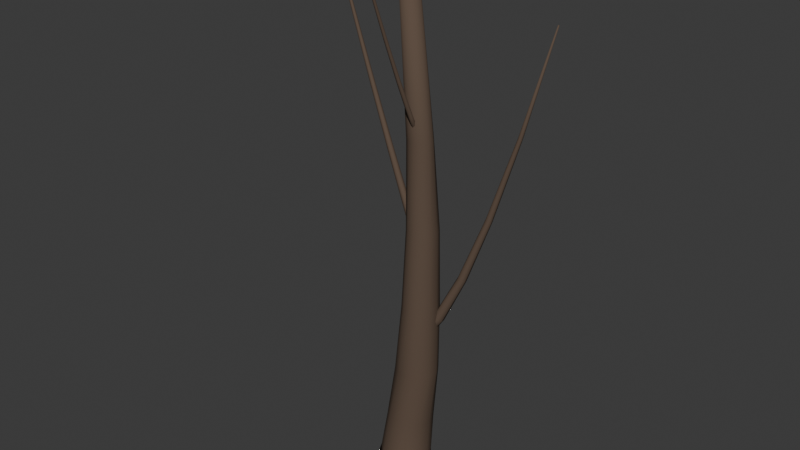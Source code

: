 # Source: tree_broad_trunk_thin_comparison_v1.blend  (saved by Blender 5.1.30; exported with 4.5.12 LTS)
import bpy
from mathutils import Matrix  # noqa: F401  (used for matrix-valued properties, if any)

bpy.ops.wm.read_factory_settings(use_empty=True)
scene = bpy.context.scene
scene.name = 'Scene'

# ---- collections
col_collection = bpy.data.collections.new('Collection'); scene.collection.children.link(col_collection)

# ---- materials (node trees are filled in below, after node groups)
mat_m_trunk_warmdark = bpy.data.materials.new('M_Trunk_WarmDark')
mat_m_trunk_warmdark.diffuse_color = (0.115, 0.08, 0.058, 1.0)

# ---- material node trees
mat_m_trunk_warmdark.use_nodes = True; mat_m_trunk_warmdark.node_tree.nodes.clear()
_N = mat_m_trunk_warmdark.node_tree.nodes; _L = mat_m_trunk_warmdark.node_tree.links
n0 = _N.new('ShaderNodeOutputMaterial'); n0.name = 'Material Output'; n0.location = (0, 0)
n1 = _N.new('ShaderNodeBsdfPrincipled'); n1.name = 'Principled BSDF'; n1.location = (0, 0)
n1.inputs[0].default_value = (0.115, 0.08, 0.058, 1.0)
n1.inputs[2].default_value = 0.95
n1.inputs[13].default_value = 0.16
_L.new(n1.outputs[0], n0.inputs[0])
n0.is_active_output = True

# ---- world
world_world = bpy.data.worlds.new('World'); scene.world = world_world
world_world.use_nodes = True; world_world.node_tree.nodes.clear()
_N = world_world.node_tree.nodes; _L = world_world.node_tree.links
n0 = _N.new('ShaderNodeOutputWorld'); n0.name = 'World Output'; n0.location = (200, 100)
n1 = _N.new('ShaderNodeBackground'); n1.name = 'Background'; n1.location = (-200, 100)
n1.inputs[0].default_value = (0.05088, 0.05088, 0.05088, 1.0)
_L.new(n1.outputs[0], n0.inputs[0])
n0.is_active_output = True
world_world.color = (0.05088, 0.05088, 0.05088)
world_world.sun_shadow_jitter_overblur = 0.0

# ---- meshes
me_thincurvedbranchtrunkmesh = bpy.data.meshes.new('ThinCurvedBranchTrunkMesh')
me_thincurvedbranchtrunkmesh.from_pydata([(0.3645, -0.02502, 0.0), (0.3285, 0.1552, 0.0), (0.2045, 0.2939, 0.0), (0.02577, 0.3538, 0.0), (-0.1599, 0.3189, 0.0), (-0.3027, 0.1986, 0.0), (-0.3645, 0.02502, 0.0), (-0.3285, -0.1552, 0.0), (-0.2045, -0.2939, 0.0), (-0.02577, -0.3538, 0.0), (0.1599, -0.3189, 0.0), (0.3027, -0.1986, 0.0), (0.3527, 0.01394, 0.16), (0.3017, 0.1708, 0.16), (0.1746, 0.2825, 0.16), (0.005371, 0.3191, 0.16), (-0.1605, 0.2709, 0.16), (-0.2787, 0.1507, 0.16), (-0.3175, -0.009207, 0.16), (-0.2665, -0.166, 0.16), (-0.1393, -0.2777, 0.16), (0.02986, -0.3144, 0.16), (0.1958, -0.2661, 0.16), (0.3139, -0.146, 0.16), (0.3761, 0.03183, 0.72), (0.327, 0.1801, 0.72), (0.2115, 0.2836, 0.72), (0.06032, 0.3147, 0.72), (-0.08588, 0.2649, 0.72), (-0.188, 0.1477, 0.72), (-0.2186, -0.005535, 0.72), (-0.1696, -0.1538, 0.72), (-0.05397, -0.2573, 0.72), (0.09717, -0.2884, 0.72), (0.2434, -0.2386, 0.72), (0.3455, -0.1214, 0.72), (0.4414, 0.07426, 1.48), (0.3784, 0.1999, 1.48), (0.2592, 0.2782, 1.48), (0.1155, 0.2882, 1.48), (-0.01406, 0.2272, 1.48), (-0.09482, 0.1116, 1.48), (-0.1051, -0.02774, 1.48), (-0.04222, -0.1534, 1.48), (0.07704, -0.2317, 1.48), (0.2207, -0.2417, 1.48), (0.3503, -0.1807, 1.48), (0.431, -0.06505, 1.48), (0.4567, 0.04859, 2.42), (0.4114, 0.1659, 2.42), (0.3167, 0.2435, 2.42), (0.1981, 0.2606, 2.42), (0.08727, 0.2125, 2.42), (0.014, 0.1123, 2.42), (-0.002109, -0.01335, 2.42), (0.04325, -0.1307, 2.42), (0.1379, -0.2083, 2.42), (0.2566, -0.2253, 2.42), (0.3673, -0.1773, 2.42), (0.4406, -0.07704, 2.42), (0.4316, 0.06056, 3.46), (0.3942, 0.1583, 3.46), (0.3131, 0.2242, 3.46), (0.2099, 0.2406, 3.46), (0.1123, 0.2032, 3.46), (0.04648, 0.1219, 3.46), (0.03006, 0.01857, 3.46), (0.06745, -0.07913, 3.46), (0.1486, -0.145, 3.46), (0.2518, -0.1615, 3.46), (0.3494, -0.124, 3.46), (0.4152, -0.04277, 3.46), (0.3414, 0.07052, 4.62), (0.2987, 0.1413, 4.62), (0.2261, 0.1815, 4.62), (0.1429, 0.1802, 4.62), (0.07157, 0.1379, 4.62), (0.03111, 0.06579, 4.62), (0.03239, -0.0167, 4.62), (0.07507, -0.0875, 4.62), (0.1477, -0.1276, 4.62), (0.2308, -0.1264, 4.62), (0.3022, -0.08404, 4.62), (0.3427, -0.01197, 4.62), (0.1625, 0.02131, 6.4), (0.1355, 0.07521, 6.4), (0.08398, 0.109, 6.4), (0.02175, 0.1135, 6.4), (-0.03451, 0.08764, 6.4), (-0.06974, 0.0383, 6.4), (-0.07449, -0.02131, 6.4), (-0.0475, -0.07521, 6.4), (0.004019, -0.109, 6.4), (0.06625, -0.1135, 6.4), (0.1225, -0.08764, 6.4), (0.1577, -0.0383, 6.4), (0.2141, -0.05247, 1.92), (0.2493, -0.009626, 1.873), (0.2408, 0.06179, 1.861), (0.1949, 0.108, 1.894), (0.1462, 0.0942, 1.946), (0.1314, 0.0308, 1.979), (0.1616, -0.03448, 1.967), (0.4684, 0.03282, 2.288), (0.5076, 0.07183, 2.26), (0.5027, 0.1331, 2.254), (0.4573, 0.1705, 2.273), (0.4056, 0.1558, 2.303), (0.3865, 0.1002, 2.322), (0.4145, 0.04543, 2.316), (0.7414, 0.124, 2.894), (0.7758, 0.1565, 2.877), (0.7724, 0.2065, 2.873), (0.7338, 0.2364, 2.885), (0.689, 0.2237, 2.904), (0.6718, 0.1779, 2.916), (0.6951, 0.1336, 2.912), (1.033, 0.2213, 3.739), (1.06, 0.2461, 3.729), (1.058, 0.2841, 3.726), (1.028, 0.3066, 3.733), (0.993, 0.2967, 3.745), (0.9794, 0.2619, 3.753), (0.9973, 0.2283, 3.75), (1.343, 0.3252, 4.822), (1.361, 0.3415, 4.816), (1.36, 0.3662, 4.815), (1.34, 0.3808, 4.819), (1.317, 0.3742, 4.826), (1.308, 0.3515, 4.83), (1.32, 0.3297, 4.828), (1.672, 0.4386, 6.144), (1.677, 0.4437, 6.142), (1.677, 0.4515, 6.142), (1.671, 0.4561, 6.143), (1.663, 0.454, 6.145), (1.66, 0.4468, 6.146), (1.664, 0.44, 6.146), (0.2496, 0.09091, 3.072), (0.2072, 0.07606, 3.052), (0.19, 0.03024, 3.047), (0.211, -0.01205, 3.061), (0.2543, -0.01896, 3.083), (0.2874, 0.01471, 3.097), (0.2853, 0.06361, 3.092), (-0.03382, 0.128, 3.659), (-0.07071, 0.1153, 3.643), (-0.08559, 0.07595, 3.639), (-0.06726, 0.03958, 3.65), (-0.02951, 0.03356, 3.668), (-0.0007733, 0.06244, 3.679), (-0.002691, 0.1045, 3.675), (-0.338, 0.168, 4.33), (-0.3688, 0.1575, 4.317), (-0.3812, 0.1249, 4.314), (-0.3659, 0.0948, 4.323), (-0.3343, 0.08977, 4.337), (-0.3103, 0.1136, 4.346), (-0.312, 0.1484, 4.343), (-0.663, 0.2107, 5.085), (-0.6872, 0.2026, 5.075), (-0.6969, 0.1772, 5.073), (-0.6848, 0.1537, 5.08), (-0.66, 0.1498, 5.09), (-0.6412, 0.1684, 5.097), (-0.6425, 0.1955, 5.095), (-1.009, 0.2559, 5.924), (-1.026, 0.2504, 5.918), (-1.032, 0.2329, 5.916), (-1.024, 0.2167, 5.921), (-1.007, 0.214, 5.928), (-0.9937, 0.2268, 5.932), (-0.9946, 0.2454, 5.931), (-1.376, 0.3016, 6.848), (-1.383, 0.2993, 6.845), (-1.386, 0.292, 6.845), (-1.382, 0.2853, 6.847), (-1.375, 0.2842, 6.849), (-1.369, 0.2895, 6.851), (-1.37, 0.2973, 6.851), (0.1708, 0.02971, 4.544), (0.1823, 0.004853, 4.532), (0.2109, -0.002834, 4.529), (0.2351, 0.01244, 4.538), (0.2367, 0.03917, 4.55), (0.2145, 0.05723, 4.559), (0.1852, 0.05302, 4.556), (0.1641, -0.1522, 4.941), (0.1741, -0.1745, 4.932), (0.1992, -0.1813, 4.929), (0.2206, -0.1676, 4.936), (0.222, -0.1437, 4.946), (0.2025, -0.1275, 4.953), (0.1767, -0.1313, 4.951), (0.1567, -0.3475, 5.408), (0.1653, -0.3667, 5.401), (0.1868, -0.3727, 5.399), (0.205, -0.3608, 5.404), (0.2063, -0.34, 5.413), (0.1896, -0.3261, 5.418), (0.1675, -0.3294, 5.416), (0.1488, -0.5561, 5.946), (0.1559, -0.572, 5.94), (0.1735, -0.5769, 5.939), (0.1884, -0.5671, 5.943), (0.1895, -0.5499, 5.949), (0.1758, -0.5384, 5.953), (0.1577, -0.5411, 5.952), (0.1407, -0.7781, 6.554), (0.146, -0.7901, 6.55), (0.1593, -0.7938, 6.549), (0.1706, -0.7864, 6.552), (0.1713, -0.7734, 6.556), (0.161, -0.7646, 6.559), (0.1474, -0.7667, 6.558), (0.1335, -1.013, 7.232), (0.1365, -1.02, 7.23), (0.144, -1.022, 7.229), (0.1504, -1.018, 7.231), (0.1508, -1.011, 7.233), (0.145, -1.006, 7.235), (0.1373, -1.007, 7.234)], [], [(0, 1, 13, 12), (1, 2, 14, 13), (2, 3, 15, 14), (3, 4, 16, 15), (4, 5, 17, 16), (5, 6, 18, 17), (6, 7, 19, 18), (7, 8, 20, 19), (8, 9, 21, 20), (9, 10, 22, 21), (10, 11, 23, 22), (11, 0, 12, 23), (12, 13, 25, 24), (13, 14, 26, 25), (14, 15, 27, 26), (15, 16, 28, 27), (16, 17, 29, 28), (17, 18, 30, 29), (18, 19, 31, 30), (19, 20, 32, 31), (20, 21, 33, 32), (21, 22, 34, 33), (22, 23, 35, 34), (23, 12, 24, 35), (24, 25, 37, 36), (25, 26, 38, 37), (26, 27, 39, 38), (27, 28, 40, 39), (28, 29, 41, 40), (29, 30, 42, 41), (30, 31, 43, 42), (31, 32, 44, 43), (32, 33, 45, 44), (33, 34, 46, 45), (34, 35, 47, 46), (35, 24, 36, 47), (36, 37, 49, 48), (37, 38, 50, 49), (38, 39, 51, 50), (39, 40, 52, 51), (40, 41, 53, 52), (41, 42, 54, 53), (42, 43, 55, 54), (43, 44, 56, 55), (44, 45, 57, 56), (45, 46, 58, 57), (46, 47, 59, 58), (47, 36, 48, 59), (48, 49, 61, 60), (49, 50, 62, 61), (50, 51, 63, 62), (51, 52, 64, 63), (52, 53, 65, 64), (53, 54, 66, 65), (54, 55, 67, 66), (55, 56, 68, 67), (56, 57, 69, 68), (57, 58, 70, 69), (58, 59, 71, 70), (59, 48, 60, 71), (60, 61, 73, 72), (61, 62, 74, 73), (62, 63, 75, 74), (63, 64, 76, 75), (64, 65, 77, 76), (65, 66, 78, 77), (66, 67, 79, 78), (67, 68, 80, 79), (68, 69, 81, 80), (69, 70, 82, 81), (70, 71, 83, 82), (71, 60, 72, 83), (72, 73, 85, 84), (73, 74, 86, 85), (74, 75, 87, 86), (75, 76, 88, 87), (76, 77, 89, 88), (77, 78, 90, 89), (78, 79, 91, 90), (79, 80, 92, 91), (80, 81, 93, 92), (81, 82, 94, 93), (82, 83, 95, 94), (83, 72, 84, 95), (11, 10, 9, 8, 7, 6, 5, 4, 3, 2, 1, 0), (84, 85, 86, 87, 88, 89, 90, 91, 92, 93, 94, 95), (96, 97, 104, 103), (97, 98, 105, 104), (98, 99, 106, 105), (99, 100, 107, 106), (100, 101, 108, 107), (101, 102, 109, 108), (102, 96, 103, 109), (103, 104, 111, 110), (104, 105, 112, 111), (105, 106, 113, 112), (106, 107, 114, 113), (107, 108, 115, 114), (108, 109, 116, 115), (109, 103, 110, 116), (110, 111, 118, 117), (111, 112, 119, 118), (112, 113, 120, 119), (113, 114, 121, 120), (114, 115, 122, 121), (115, 116, 123, 122), (116, 110, 117, 123), (117, 118, 125, 124), (118, 119, 126, 125), (119, 120, 127, 126), (120, 121, 128, 127), (121, 122, 129, 128), (122, 123, 130, 129), (123, 117, 124, 130), (124, 125, 132, 131), (125, 126, 133, 132), (126, 127, 134, 133), (127, 128, 135, 134), (128, 129, 136, 135), (129, 130, 137, 136), (130, 124, 131, 137), (102, 101, 100, 99, 98, 97, 96), (131, 132, 133, 134, 135, 136, 137), (138, 139, 146, 145), (139, 140, 147, 146), (140, 141, 148, 147), (141, 142, 149, 148), (142, 143, 150, 149), (143, 144, 151, 150), (144, 138, 145, 151), (145, 146, 153, 152), (146, 147, 154, 153), (147, 148, 155, 154), (148, 149, 156, 155), (149, 150, 157, 156), (150, 151, 158, 157), (151, 145, 152, 158), (152, 153, 160, 159), (153, 154, 161, 160), (154, 155, 162, 161), (155, 156, 163, 162), (156, 157, 164, 163), (157, 158, 165, 164), (158, 152, 159, 165), (159, 160, 167, 166), (160, 161, 168, 167), (161, 162, 169, 168), (162, 163, 170, 169), (163, 164, 171, 170), (164, 165, 172, 171), (165, 159, 166, 172), (166, 167, 174, 173), (167, 168, 175, 174), (168, 169, 176, 175), (169, 170, 177, 176), (170, 171, 178, 177), (171, 172, 179, 178), (172, 166, 173, 179), (144, 143, 142, 141, 140, 139, 138), (173, 174, 175, 176, 177, 178, 179), (180, 181, 188, 187), (181, 182, 189, 188), (182, 183, 190, 189), (183, 184, 191, 190), (184, 185, 192, 191), (185, 186, 193, 192), (186, 180, 187, 193), (187, 188, 195, 194), (188, 189, 196, 195), (189, 190, 197, 196), (190, 191, 198, 197), (191, 192, 199, 198), (192, 193, 200, 199), (193, 187, 194, 200), (194, 195, 202, 201), (195, 196, 203, 202), (196, 197, 204, 203), (197, 198, 205, 204), (198, 199, 206, 205), (199, 200, 207, 206), (200, 194, 201, 207), (201, 202, 209, 208), (202, 203, 210, 209), (203, 204, 211, 210), (204, 205, 212, 211), (205, 206, 213, 212), (206, 207, 214, 213), (207, 201, 208, 214), (208, 209, 216, 215), (209, 210, 217, 216), (210, 211, 218, 217), (211, 212, 219, 218), (212, 213, 220, 219), (213, 214, 221, 220), (214, 208, 215, 221), (186, 185, 184, 183, 182, 181, 180), (215, 216, 217, 218, 219, 220, 221)])
me_thincurvedbranchtrunkmesh.polygons.foreach_set('use_smooth', [1, 1, 1, 1, 1, 1, 1, 1, 1, 1, 1, 1, 1, 1, 1, 1, 1, 1, 1, 1, 1, 1, 1, 1, 1, 1, 1, 1, 1, 1, 1, 1, 1, 1, 1, 1, 1, 1, 1, 1, 1, 1, 1, 1, 1, 1, 1, 1, 1, 1, 1, 1, 1, 1, 1, 1, 1, 1, 1, 1, 1, 1, 1, 1, 1, 1, 1, 1, 1, 1, 1, 1, 1, 1, 1, 1, 1, 1, 1, 1, 1, 1, 1, 1, 0, 0, 1, 1, 1, 1, 1, 1, 1, 1, 1, 1, 1, 1, 1, 1, 1, 1, 1, 1, 1, 1, 1, 1, 1, 1, 1, 1, 1, 1, 1, 1, 1, 1, 1, 1, 1, 0, 0, 1, 1, 1, 1, 1, 1, 1, 1, 1, 1, 1, 1, 1, 1, 1, 1, 1, 1, 1, 1, 1, 1, 1, 1, 1, 1, 1, 1, 1, 1, 1, 1, 1, 1, 1, 0, 0, 1, 1, 1, 1, 1, 1, 1, 1, 1, 1, 1, 1, 1, 1, 1, 1, 1, 1, 1, 1, 1, 1, 1, 1, 1, 1, 1, 1, 1, 1, 1, 1, 1, 1, 1, 0, 0])
_uv = me_thincurvedbranchtrunkmesh.uv_layers.new(name='UVMap')
_uv.uv.foreach_set('vector', [0.0, 0.0, 0.08333, 0.0, 0.08333, 0.08, 0.0, 0.08, 0.08333, 0.0, 0.1667, 0.0, 0.1667, 0.08, 0.08333, 0.08, 0.1667, 0.0, 0.25, 0.0, 0.25, 0.08, 0.1667, 0.08, 0.25, 0.0, 0.3333, 0.0, 0.3333, 0.08, 0.25, 0.08, 0.3333, 0.0, 0.4167, 0.0, 0.4167, 0.08, 0.3333, 0.08, 0.4167, 0.0, 0.5, 0.0, 0.5, 0.08, 0.4167, 0.08, 0.5, 0.0, 0.5833, 0.0, 0.5833, 0.08, 0.5, 0.08, 0.5833, 0.0, 0.6667, 0.0, 0.6667, 0.08, 0.5833, 0.08, 0.6667, 0.0, 0.75, 0.0, 0.75, 0.08, 0.6667, 0.08, 0.75, 0.0, 0.8333, 0.0, 0.8333, 0.08, 0.75, 0.08, 0.8333, 0.0, 0.9167, 0.0, 0.9167, 0.08, 0.8333, 0.08, 0.9167, 0.0, 0.0, 0.0, 0.0, 0.08, 0.9167, 0.08, 0.0, 0.08, 0.08333, 0.08, 0.08333, 0.36, 0.0, 0.36, 0.08333, 0.08, 0.1667, 0.08, 0.1667, 0.36, 0.08333, 0.36, 0.1667, 0.08, 0.25, 0.08, 0.25, 0.36, 0.1667, 0.36, 0.25, 0.08, 0.3333, 0.08, 0.3333, 0.36, 0.25, 0.36, 0.3333, 0.08, 0.4167, 0.08, 0.4167, 0.36, 0.3333, 0.36, 0.4167, 0.08, 0.5, 0.08, 0.5, 0.36, 0.4167, 0.36, 0.5, 0.08, 0.5833, 0.08, 0.5833, 0.36, 0.5, 0.36, 0.5833, 0.08, 0.6667, 0.08, 0.6667, 0.36, 0.5833, 0.36, 0.6667, 0.08, 0.75, 0.08, 0.75, 0.36, 0.6667, 0.36, 0.75, 0.08, 0.8333, 0.08, 0.8333, 0.36, 0.75, 0.36, 0.8333, 0.08, 0.9167, 0.08, 0.9167, 0.36, 0.8333, 0.36, 0.9167, 0.08, 0.0, 0.08, 0.0, 0.36, 0.9167, 0.36, 0.0, 0.36, 0.08333, 0.36, 0.08333, 0.74, 0.0, 0.74, 0.08333, 0.36, 0.1667, 0.36, 0.1667, 0.74, 0.08333, 0.74, 0.1667, 0.36, 0.25, 0.36, 0.25, 0.74, 0.1667, 0.74, 0.25, 0.36, 0.3333, 0.36, 0.3333, 0.74, 0.25, 0.74, 0.3333, 0.36, 0.4167, 0.36, 0.4167, 0.74, 0.3333, 0.74, 0.4167, 0.36, 0.5, 0.36, 0.5, 0.74, 0.4167, 0.74, 0.5, 0.36, 0.5833, 0.36, 0.5833, 0.74, 0.5, 0.74, 0.5833, 0.36, 0.6667, 0.36, 0.6667, 0.74, 0.5833, 0.74, 0.6667, 0.36, 0.75, 0.36, 0.75, 0.74, 0.6667, 0.74, 0.75, 0.36, 0.8333, 0.36, 0.8333, 0.74, 0.75, 0.74, 0.8333, 0.36, 0.9167, 0.36, 0.9167, 0.74, 0.8333, 0.74, 0.9167, 0.36, 0.0, 0.36, 0.0, 0.74, 0.9167, 0.74, 0.0, 0.74, 0.08333, 0.74, 0.08333, 1.21, 0.0, 1.21, 0.08333, 0.74, 0.1667, 0.74, 0.1667, 1.21, 0.08333, 1.21, 0.1667, 0.74, 0.25, 0.74, 0.25, 1.21, 0.1667, 1.21, 0.25, 0.74, 0.3333, 0.74, 0.3333, 1.21, 0.25, 1.21, 0.3333, 0.74, 0.4167, 0.74, 0.4167, 1.21, 0.3333, 1.21, 0.4167, 0.74, 0.5, 0.74, 0.5, 1.21, 0.4167, 1.21, 0.5, 0.74, 0.5833, 0.74, 0.5833, 1.21, 0.5, 1.21, 0.5833, 0.74, 0.6667, 0.74, 0.6667, 1.21, 0.5833, 1.21, 0.6667, 0.74, 0.75, 0.74, 0.75, 1.21, 0.6667, 1.21, 0.75, 0.74, 0.8333, 0.74, 0.8333, 1.21, 0.75, 1.21, 0.8333, 0.74, 0.9167, 0.74, 0.9167, 1.21, 0.8333, 1.21, 0.9167, 0.74, 0.0, 0.74, 0.0, 1.21, 0.9167, 1.21, 0.0, 1.21, 0.08333, 1.21, 0.08333, 1.73, 0.0, 1.73, 0.08333, 1.21, 0.1667, 1.21, 0.1667, 1.73, 0.08333, 1.73, 0.1667, 1.21, 0.25, 1.21, 0.25, 1.73, 0.1667, 1.73, 0.25, 1.21, 0.3333, 1.21, 0.3333, 1.73, 0.25, 1.73, 0.3333, 1.21, 0.4167, 1.21, 0.4167, 1.73, 0.3333, 1.73, 0.4167, 1.21, 0.5, 1.21, 0.5, 1.73, 0.4167, 1.73, 0.5, 1.21, 0.5833, 1.21, 0.5833, 1.73, 0.5, 1.73, 0.5833, 1.21, 0.6667, 1.21, 0.6667, 1.73, 0.5833, 1.73, 0.6667, 1.21, 0.75, 1.21, 0.75, 1.73, 0.6667, 1.73, 0.75, 1.21, 0.8333, 1.21, 0.8333, 1.73, 0.75, 1.73, 0.8333, 1.21, 0.9167, 1.21, 0.9167, 1.73, 0.8333, 1.73, 0.9167, 1.21, 0.0, 1.21, 0.0, 1.73, 0.9167, 1.73, 0.0, 1.73, 0.08333, 1.73, 0.08333, 2.31, 0.0, 2.31, 0.08333, 1.73, 0.1667, 1.73, 0.1667, 2.31, 0.08333, 2.31, 0.1667, 1.73, 0.25, 1.73, 0.25, 2.31, 0.1667, 2.31, 0.25, 1.73, 0.3333, 1.73, 0.3333, 2.31, 0.25, 2.31, 0.3333, 1.73, 0.4167, 1.73, 0.4167, 2.31, 0.3333, 2.31, 0.4167, 1.73, 0.5, 1.73, 0.5, 2.31, 0.4167, 2.31, 0.5, 1.73, 0.5833, 1.73, 0.5833, 2.31, 0.5, 2.31, 0.5833, 1.73, 0.6667, 1.73, 0.6667, 2.31, 0.5833, 2.31, 0.6667, 1.73, 0.75, 1.73, 0.75, 2.31, 0.6667, 2.31, 0.75, 1.73, 0.8333, 1.73, 0.8333, 2.31, 0.75, 2.31, 0.8333, 1.73, 0.9167, 1.73, 0.9167, 2.31, 0.8333, 2.31, 0.9167, 1.73, 0.0, 1.73, 0.0, 2.31, 0.9167, 2.31, 0.0, 2.31, 0.08333, 2.31, 0.08333, 3.2, 0.0, 3.2, 0.08333, 2.31, 0.1667, 2.31, 0.1667, 3.2, 0.08333, 3.2, 0.1667, 2.31, 0.25, 2.31, 0.25, 3.2, 0.1667, 3.2, 0.25, 2.31, 0.3333, 2.31, 0.3333, 3.2, 0.25, 3.2, 0.3333, 2.31, 0.4167, 2.31, 0.4167, 3.2, 0.3333, 3.2, 0.4167, 2.31, 0.5, 2.31, 0.5, 3.2, 0.4167, 3.2, 0.5, 2.31, 0.5833, 2.31, 0.5833, 3.2, 0.5, 3.2, 0.5833, 2.31, 0.6667, 2.31, 0.6667, 3.2, 0.5833, 3.2, 0.6667, 2.31, 0.75, 2.31, 0.75, 3.2, 0.6667, 3.2, 0.75, 2.31, 0.8333, 2.31, 0.8333, 3.2, 0.75, 3.2, 0.8333, 2.31, 0.9167, 2.31, 0.9167, 3.2, 0.8333, 3.2, 0.9167, 2.31, 0.0, 2.31, 0.0, 3.2, 0.9167, 3.2, 0.9167, 0.0, 0.8333, 0.0, 0.75, 0.0, 0.6667, 0.0, 0.5833, 0.0, 0.5, 0.0, 0.4167, 0.0, 0.3333, 0.0, 0.25, 0.0, 0.1667, 0.0, 0.08333, 0.0, 0.0, 0.0, 0.0, 3.2, 0.08333, 3.2, 0.1667, 3.2, 0.25, 3.2, 0.3333, 3.2, 0.4167, 3.2, 0.5, 3.2, 0.5833, 3.2, 0.6667, 3.2, 0.75, 3.2, 0.8333, 3.2, 0.9167, 3.2, 0.0, 0.0, 0.0, 0.0, 0.0, 0.0, 0.0, 0.0, 0.0, 0.0, 0.0, 0.0, 0.0, 0.0, 0.0, 0.0, 0.0, 0.0, 0.0, 0.0, 0.0, 0.0, 0.0, 0.0, 0.0, 0.0, 0.0, 0.0, 0.0, 0.0, 0.0, 0.0, 0.0, 0.0, 0.0, 0.0, 0.0, 0.0, 0.0, 0.0, 0.0, 0.0, 0.0, 0.0, 0.0, 0.0, 0.0, 0.0, 0.0, 0.0, 0.0, 0.0, 0.0, 0.0, 0.0, 0.0, 0.0, 0.0, 0.0, 0.0, 0.0, 0.0, 0.0, 0.0, 0.0, 0.0, 0.0, 0.0, 0.0, 0.0, 0.0, 0.0, 0.0, 0.0, 0.0, 0.0, 0.0, 0.0, 0.0, 0.0, 0.0, 0.0, 0.0, 0.0, 0.0, 0.0, 0.0, 0.0, 0.0, 0.0, 0.0, 0.0, 0.0, 0.0, 0.0, 0.0, 0.0, 0.0, 0.0, 0.0, 0.0, 0.0, 0.0, 0.0, 0.0, 0.0, 0.0, 0.0, 0.0, 0.0, 0.0, 0.0, 0.0, 0.0, 0.0, 0.0, 0.0, 0.0, 0.0, 0.0, 0.0, 0.0, 0.0, 0.0, 0.0, 0.0, 0.0, 0.0, 0.0, 0.0, 0.0, 0.0, 0.0, 0.0, 0.0, 0.0, 0.0, 0.0, 0.0, 0.0, 0.0, 0.0, 0.0, 0.0, 0.0, 0.0, 0.0, 0.0, 0.0, 0.0, 0.0, 0.0, 0.0, 0.0, 0.0, 0.0, 0.0, 0.0, 0.0, 0.0, 0.0, 0.0, 0.0, 0.0, 0.0, 0.0, 0.0, 0.0, 0.0, 0.0, 0.0, 0.0, 0.0, 0.0, 0.0, 0.0, 0.0, 0.0, 0.0, 0.0, 0.0, 0.0, 0.0, 0.0, 0.0, 0.0, 0.0, 0.0, 0.0, 0.0, 0.0, 0.0, 0.0, 0.0, 0.0, 0.0, 0.0, 0.0, 0.0, 0.0, 0.0, 0.0, 0.0, 0.0, 0.0, 0.0, 0.0, 0.0, 0.0, 0.0, 0.0, 0.0, 0.0, 0.0, 0.0, 0.0, 0.0, 0.0, 0.0, 0.0, 0.0, 0.0, 0.0, 0.0, 0.0, 0.0, 0.0, 0.0, 0.0, 0.0, 0.0, 0.0, 0.0, 0.0, 0.0, 0.0, 0.0, 0.0, 0.0, 0.0, 0.0, 0.0, 0.0, 0.0, 0.0, 0.0, 0.0, 0.0, 0.0, 0.0, 0.0, 0.0, 0.0, 0.0, 0.0, 0.0, 0.0, 0.0, 0.0, 0.0, 0.0, 0.0, 0.0, 0.0, 0.0, 0.0, 0.0, 0.0, 0.0, 0.0, 0.0, 0.0, 0.0, 0.0, 0.0, 0.0, 0.0, 0.0, 0.0, 0.0, 0.0, 0.0, 0.0, 0.0, 0.0, 0.0, 0.0, 0.0, 0.0, 0.0, 0.0, 0.0, 0.0, 0.0, 0.0, 0.0, 0.0, 0.0, 0.0, 0.0, 0.0, 0.0, 0.0, 0.0, 0.0, 0.0, 0.0, 0.0, 0.0, 0.0, 0.0, 0.0, 0.0, 0.0, 0.0, 0.0, 0.0, 0.0, 0.0, 0.0, 0.0, 0.0, 0.0, 0.0, 0.0, 0.0, 0.0, 0.0, 0.0, 0.0, 0.0, 0.0, 0.0, 0.0, 0.0, 0.0, 0.0, 0.0, 0.0, 0.0, 0.0, 0.0, 0.0, 0.0, 0.0, 0.0, 0.0, 0.0, 0.0, 0.0, 0.0, 0.0, 0.0, 0.0, 0.0, 0.0, 0.0, 0.0, 0.0, 0.0, 0.0, 0.0, 0.0, 0.0, 0.0, 0.0, 0.0, 0.0, 0.0, 0.0, 0.0, 0.0, 0.0, 0.0, 0.0, 0.0, 0.0, 0.0, 0.0, 0.0, 0.0, 0.0, 0.0, 0.0, 0.0, 0.0, 0.0, 0.0, 0.0, 0.0, 0.0, 0.0, 0.0, 0.0, 0.0, 0.0, 0.0, 0.0, 0.0, 0.0, 0.0, 0.0, 0.0, 0.0, 0.0, 0.0, 0.0, 0.0, 0.0, 0.0, 0.0, 0.0, 0.0, 0.0, 0.0, 0.0, 0.0, 0.0, 0.0, 0.0, 0.0, 0.0, 0.0, 0.0, 0.0, 0.0, 0.0, 0.0, 0.0, 0.0, 0.0, 0.0, 0.0, 0.0, 0.0, 0.0, 0.0, 0.0, 0.0, 0.0, 0.0, 0.0, 0.0, 0.0, 0.0, 0.0, 0.0, 0.0, 0.0, 0.0, 0.0, 0.0, 0.0, 0.0, 0.0, 0.0, 0.0, 0.0, 0.0, 0.0, 0.0, 0.0, 0.0, 0.0, 0.0, 0.0, 0.0, 0.0, 0.0, 0.0, 0.0, 0.0, 0.0, 0.0, 0.0, 0.0, 0.0, 0.0, 0.0, 0.0, 0.0, 0.0, 0.0, 0.0, 0.0, 0.0, 0.0, 0.0, 0.0, 0.0, 0.0, 0.0, 0.0, 0.0, 0.0, 0.0, 0.0, 0.0, 0.0, 0.0, 0.0, 0.0, 0.0, 0.0, 0.0, 0.0, 0.0, 0.0, 0.0, 0.0, 0.0, 0.0, 0.0, 0.0, 0.0, 0.0, 0.0, 0.0, 0.0, 0.0, 0.0, 0.0, 0.0, 0.0, 0.0, 0.0, 0.0, 0.0, 0.0, 0.0, 0.0, 0.0, 0.0, 0.0, 0.0, 0.0, 0.0, 0.0, 0.0, 0.0, 0.0, 0.0, 0.0, 0.0, 0.0, 0.0, 0.0, 0.0, 0.0, 0.0, 0.0, 0.0, 0.0, 0.0, 0.0, 0.0, 0.0, 0.0, 0.0, 0.0, 0.0, 0.0, 0.0, 0.0, 0.0, 0.0, 0.0, 0.0, 0.0, 0.0, 0.0, 0.0, 0.0, 0.0, 0.0, 0.0, 0.0, 0.0, 0.0, 0.0, 0.0, 0.0, 0.0, 0.0, 0.0, 0.0, 0.0, 0.0, 0.0, 0.0, 0.0, 0.0, 0.0, 0.0, 0.0, 0.0, 0.0, 0.0, 0.0, 0.0, 0.0, 0.0, 0.0, 0.0, 0.0, 0.0, 0.0, 0.0, 0.0, 0.0, 0.0, 0.0, 0.0, 0.0, 0.0, 0.0, 0.0, 0.0, 0.0, 0.0, 0.0, 0.0, 0.0, 0.0, 0.0, 0.0, 0.0, 0.0, 0.0, 0.0, 0.0, 0.0, 0.0, 0.0, 0.0, 0.0, 0.0, 0.0, 0.0, 0.0, 0.0, 0.0, 0.0, 0.0, 0.0, 0.0, 0.0, 0.0, 0.0, 0.0, 0.0, 0.0, 0.0, 0.0, 0.0, 0.0, 0.0, 0.0, 0.0, 0.0, 0.0, 0.0, 0.0, 0.0, 0.0, 0.0, 0.0, 0.0, 0.0, 0.0, 0.0, 0.0, 0.0, 0.0, 0.0, 0.0, 0.0, 0.0, 0.0, 0.0, 0.0, 0.0, 0.0, 0.0, 0.0, 0.0, 0.0, 0.0, 0.0, 0.0, 0.0, 0.0, 0.0, 0.0, 0.0, 0.0, 0.0, 0.0, 0.0, 0.0, 0.0, 0.0, 0.0, 0.0, 0.0, 0.0, 0.0, 0.0, 0.0, 0.0, 0.0, 0.0, 0.0, 0.0, 0.0, 0.0, 0.0, 0.0, 0.0, 0.0, 0.0, 0.0, 0.0, 0.0, 0.0, 0.0, 0.0, 0.0, 0.0, 0.0, 0.0, 0.0, 0.0, 0.0, 0.0, 0.0, 0.0, 0.0, 0.0, 0.0, 0.0, 0.0, 0.0, 0.0, 0.0, 0.0, 0.0, 0.0, 0.0, 0.0, 0.0, 0.0, 0.0, 0.0, 0.0, 0.0, 0.0, 0.0, 0.0, 0.0, 0.0, 0.0, 0.0, 0.0, 0.0, 0.0, 0.0, 0.0, 0.0, 0.0, 0.0, 0.0, 0.0, 0.0, 0.0, 0.0, 0.0, 0.0, 0.0, 0.0, 0.0, 0.0, 0.0, 0.0, 0.0, 0.0, 0.0, 0.0, 0.0, 0.0, 0.0, 0.0, 0.0, 0.0, 0.0, 0.0, 0.0, 0.0, 0.0, 0.0, 0.0, 0.0, 0.0, 0.0, 0.0, 0.0, 0.0, 0.0, 0.0, 0.0, 0.0, 0.0, 0.0, 0.0, 0.0, 0.0, 0.0, 0.0, 0.0, 0.0, 0.0, 0.0, 0.0, 0.0, 0.0, 0.0, 0.0, 0.0, 0.0, 0.0, 0.0, 0.0, 0.0, 0.0, 0.0, 0.0, 0.0, 0.0, 0.0, 0.0, 0.0, 0.0, 0.0, 0.0, 0.0, 0.0, 0.0, 0.0, 0.0, 0.0, 0.0, 0.0, 0.0, 0.0, 0.0, 0.0, 0.0, 0.0, 0.0, 0.0, 0.0, 0.0, 0.0, 0.0, 0.0, 0.0, 0.0, 0.0, 0.0, 0.0, 0.0, 0.0, 0.0, 0.0, 0.0, 0.0, 0.0, 0.0, 0.0, 0.0, 0.0, 0.0, 0.0, 0.0, 0.0, 0.0, 0.0, 0.0, 0.0, 0.0, 0.0, 0.0, 0.0, 0.0, 0.0, 0.0, 0.0, 0.0, 0.0, 0.0, 0.0, 0.0, 0.0, 0.0, 0.0, 0.0, 0.0, 0.0, 0.0, 0.0, 0.0, 0.0, 0.0, 0.0, 0.0, 0.0, 0.0, 0.0, 0.0, 0.0, 0.0, 0.0, 0.0, 0.0])
me_thincurvedbranchtrunkmesh.materials.append(mat_m_trunk_warmdark)
me_thincurvedbranchtrunkmesh.update()

# ---- objects
ob_camphor_trunk_thincomparison = bpy.data.objects.new('Camphor_Trunk_ThinComparison', me_thincurvedbranchtrunkmesh)

# ---- transforms, parenting, visibility, modifiers, constraints
ob_camphor_trunk_thincomparison.location = (0.0, 0.0, 0.0)

# ---- collection membership
col_collection.objects.link(ob_camphor_trunk_thincomparison)

# ---- scene / render settings (as saved in the file)
scene.frame_start = 1; scene.frame_end = 250; scene.frame_set(1)
scene.render.engine = 'BLENDER_EEVEE_NEXT'
scene.render.bake_bias = 0.0
scene.render.bake_samples = 0
scene.cycles.sampling_pattern = 'TABULATED_SOBOL'
scene.eevee.use_volume_custom_range = False
bpy.context.view_layer.update()

# ---- added for rendering (the .blend has no active camera and no usable light): camera, sun
cam_auto = bpy.data.cameras.new('AutoCamera')
cam_auto.lens = 50.0
cam_auto.sensor_width = 36.0
cam_auto.clip_end = 1000.0
ob_auto_camera = bpy.data.objects.new('AutoCamera', cam_auto)
scene.collection.objects.link(ob_auto_camera)
ob_auto_camera.location = (7.54237, -9.15907, 9.53466)
ob_auto_camera.rotation_euler = (1.09748, -7.21219e-08, 0.694738)
scene.camera = ob_auto_camera
light_auto_sun = bpy.data.lights.new('AutoSun', 'SUN')
light_auto_sun.energy = 3.0
light_auto_sun.angle = 0.0523599
ob_auto_sun = bpy.data.objects.new('AutoSun', light_auto_sun)
scene.collection.objects.link(ob_auto_sun)
ob_auto_sun.rotation_euler = (0.872665, 0.174533, 0.523599)
bpy.context.view_layer.update()
